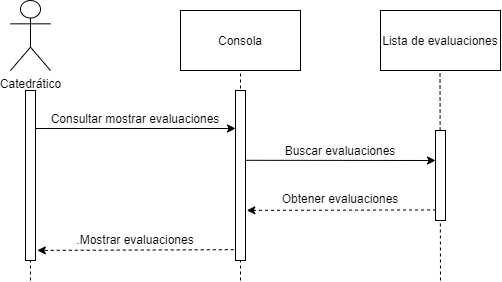

The diagram above was exported from draw.io. Its source (the exported page's mxGraphModel, read from the mxfile embedded in the PNG):
<mxGraphModel dx="865" dy="416" grid="1" gridSize="10" guides="1" tooltips="1" connect="1" arrows="1" fold="1" page="1" pageScale="1" pageWidth="850" pageHeight="1100" math="0" shadow="0">
  <root>
    <mxCell id="0" />
    <mxCell id="1" parent="0" />
    <mxCell id="ibXVGUt_CG3qWBUnleW6-76" value="" style="endArrow=none;dashed=1;html=1;strokeColor=#000000;entryX=0.5;entryY=1;entryDx=0;entryDy=0;" edge="1" parent="1">
      <mxGeometry width="50" height="50" relative="1" as="geometry">
        <mxPoint x="255" y="310" as="sourcePoint" />
        <mxPoint x="254.58" y="170" as="targetPoint" />
      </mxGeometry>
    </mxCell>
    <mxCell id="ibXVGUt_CG3qWBUnleW6-75" value="" style="endArrow=none;dashed=1;html=1;strokeColor=#000000;entryX=0.5;entryY=1;entryDx=0;entryDy=0;" edge="1" parent="1">
      <mxGeometry width="50" height="50" relative="1" as="geometry">
        <mxPoint x="665" y="310" as="sourcePoint" />
        <mxPoint x="664.5" y="100" as="targetPoint" />
      </mxGeometry>
    </mxCell>
    <mxCell id="ibXVGUt_CG3qWBUnleW6-74" value="" style="endArrow=none;dashed=1;html=1;strokeColor=#000000;entryX=0.5;entryY=1;entryDx=0;entryDy=0;" edge="1" parent="1" target="ibXVGUt_CG3qWBUnleW6-6">
      <mxGeometry width="50" height="50" relative="1" as="geometry">
        <mxPoint x="465" y="310" as="sourcePoint" />
        <mxPoint x="530" y="280" as="targetPoint" />
      </mxGeometry>
    </mxCell>
    <mxCell id="ibXVGUt_CG3qWBUnleW6-1" value="Catedrático" style="shape=umlActor;verticalLabelPosition=bottom;labelBackgroundColor=#ffffff;verticalAlign=top;html=1;outlineConnect=0;" vertex="1" parent="1">
      <mxGeometry x="235" y="30" width="40" height="70" as="geometry" />
    </mxCell>
    <mxCell id="ibXVGUt_CG3qWBUnleW6-6" value="Consola" style="rounded=0;whiteSpace=wrap;html=1;" vertex="1" parent="1">
      <mxGeometry x="405" y="40" width="120" height="60" as="geometry" />
    </mxCell>
    <mxCell id="ibXVGUt_CG3qWBUnleW6-24" value="" style="endArrow=classic;html=1;strokeColor=#000000;" edge="1" parent="1">
      <mxGeometry width="50" height="50" relative="1" as="geometry">
        <mxPoint x="260" y="158" as="sourcePoint" />
        <mxPoint x="460" y="158" as="targetPoint" />
      </mxGeometry>
    </mxCell>
    <mxCell id="ibXVGUt_CG3qWBUnleW6-25" value="Consultar mostrar evaluaciones" style="text;html=1;strokeColor=none;fillColor=none;align=center;verticalAlign=middle;whiteSpace=wrap;rounded=0;" vertex="1" parent="1">
      <mxGeometry x="260" y="138" width="200" height="20" as="geometry" />
    </mxCell>
    <mxCell id="ibXVGUt_CG3qWBUnleW6-31" value="Lista de evaluaciones" style="rounded=0;whiteSpace=wrap;html=1;" vertex="1" parent="1">
      <mxGeometry x="605" y="40" width="120" height="60" as="geometry" />
    </mxCell>
    <mxCell id="ibXVGUt_CG3qWBUnleW6-61" value="" style="rounded=0;whiteSpace=wrap;html=1;" vertex="1" parent="1">
      <mxGeometry x="250" y="120" width="10" height="170" as="geometry" />
    </mxCell>
    <mxCell id="ibXVGUt_CG3qWBUnleW6-69" value="" style="rounded=0;whiteSpace=wrap;html=1;strokeColor=#000000;" vertex="1" parent="1">
      <mxGeometry x="460" y="120" width="10" height="170" as="geometry" />
    </mxCell>
    <mxCell id="ibXVGUt_CG3qWBUnleW6-73" value="" style="rounded=0;whiteSpace=wrap;html=1;strokeColor=#000000;" vertex="1" parent="1">
      <mxGeometry x="660" y="160" width="10" height="90" as="geometry" />
    </mxCell>
    <mxCell id="ibXVGUt_CG3qWBUnleW6-154" value="" style="endArrow=classic;html=1;strokeColor=#000000;exitX=1.166;exitY=0.333;exitDx=0;exitDy=0;exitPerimeter=0;" edge="1" parent="1">
      <mxGeometry width="50" height="50" relative="1" as="geometry">
        <mxPoint x="470.0000000000001" y="189.8" as="sourcePoint" />
        <mxPoint x="660" y="190" as="targetPoint" />
      </mxGeometry>
    </mxCell>
    <mxCell id="ibXVGUt_CG3qWBUnleW6-155" value="Buscar evaluaciones" style="text;html=1;strokeColor=none;fillColor=none;align=center;verticalAlign=middle;whiteSpace=wrap;rounded=0;" vertex="1" parent="1">
      <mxGeometry x="470" y="170" width="190" height="20" as="geometry" />
    </mxCell>
    <mxCell id="ibXVGUt_CG3qWBUnleW6-159" value="" style="endArrow=classic;html=1;strokeColor=#000000;exitX=-0.172;exitY=0.889;exitDx=0;exitDy=0;exitPerimeter=0;dashed=1;entryX=1.18;entryY=0.891;entryDx=0;entryDy=0;entryPerimeter=0;" edge="1" parent="1">
      <mxGeometry width="50" height="50" relative="1" as="geometry">
        <mxPoint x="458.28" y="279.1700000000001" as="sourcePoint" />
        <mxPoint x="261.8000000000002" y="279.8900000000001" as="targetPoint" />
      </mxGeometry>
    </mxCell>
    <mxCell id="ibXVGUt_CG3qWBUnleW6-161" value=".Mostrar evaluaciones" style="text;html=1;strokeColor=none;fillColor=none;align=center;verticalAlign=middle;whiteSpace=wrap;rounded=0;" vertex="1" parent="1">
      <mxGeometry x="260" y="259.13" width="200" height="20" as="geometry" />
    </mxCell>
    <mxCell id="ibXVGUt_CG3qWBUnleW6-162" value="" style="endArrow=classic;html=1;strokeColor=#000000;exitX=0.055;exitY=0.911;exitDx=0;exitDy=0;exitPerimeter=0;entryX=1.131;entryY=0.811;entryDx=0;entryDy=0;entryPerimeter=0;dashed=1;" edge="1" parent="1">
      <mxGeometry width="50" height="50" relative="1" as="geometry">
        <mxPoint x="660.55" y="239.43" as="sourcePoint" />
        <mxPoint x="471.30999999999995" y="239.87000000000006" as="targetPoint" />
      </mxGeometry>
    </mxCell>
    <mxCell id="ibXVGUt_CG3qWBUnleW6-163" value="Obtener evaluaciones" style="text;html=1;strokeColor=none;fillColor=none;align=center;verticalAlign=middle;whiteSpace=wrap;rounded=0;" vertex="1" parent="1">
      <mxGeometry x="470" y="217.91000000000003" width="190" height="20" as="geometry" />
    </mxCell>
  </root>
</mxGraphModel>